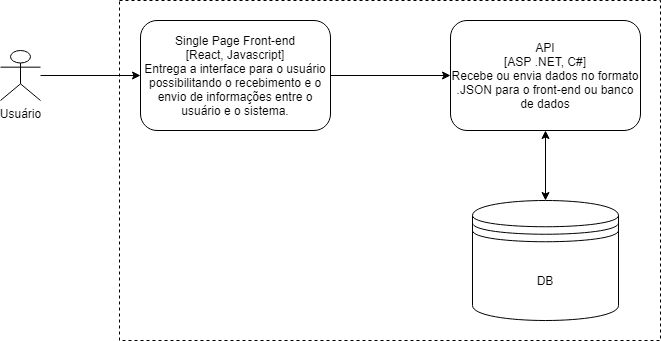

The diagram above was exported from draw.io. Its source (the exported page's mxGraphModel, read from the mxfile embedded in the PNG):
<mxGraphModel dx="1422" dy="762" grid="1" gridSize="10" guides="1" tooltips="1" connect="1" arrows="1" fold="1" page="1" pageScale="1" pageWidth="827" pageHeight="1169" math="0" shadow="0">
  <root>
    <mxCell id="0" />
    <mxCell id="1" parent="0" />
    <mxCell id="gyOE_iT9a2krOZ5yUfRx-1" value="" style="rounded=0;whiteSpace=wrap;html=1;dashed=1;" vertex="1" parent="1">
      <mxGeometry x="139" y="240" width="541" height="340" as="geometry" />
    </mxCell>
    <mxCell id="gyOE_iT9a2krOZ5yUfRx-24" style="edgeStyle=orthogonalEdgeStyle;rounded=0;orthogonalLoop=1;jettySize=auto;html=1;" edge="1" parent="1" source="gyOE_iT9a2krOZ5yUfRx-3" target="gyOE_iT9a2krOZ5yUfRx-8">
      <mxGeometry relative="1" as="geometry" />
    </mxCell>
    <mxCell id="gyOE_iT9a2krOZ5yUfRx-3" value="Usuário" style="shape=umlActor;verticalLabelPosition=bottom;verticalAlign=top;html=1;outlineConnect=0;" vertex="1" parent="1">
      <mxGeometry x="20" y="290" width="40" height="50" as="geometry" />
    </mxCell>
    <mxCell id="gyOE_iT9a2krOZ5yUfRx-11" style="edgeStyle=orthogonalEdgeStyle;rounded=0;orthogonalLoop=1;jettySize=auto;html=1;exitX=1;exitY=0.5;exitDx=0;exitDy=0;" edge="1" parent="1" source="gyOE_iT9a2krOZ5yUfRx-8" target="gyOE_iT9a2krOZ5yUfRx-9">
      <mxGeometry relative="1" as="geometry" />
    </mxCell>
    <mxCell id="gyOE_iT9a2krOZ5yUfRx-8" value="Single Page Front-end&lt;br&gt;[React, Javascript]&lt;br&gt;Entrega a interface para o usuário possibilitando o recebimento e o envio de informações entre o usuário e o sistema." style="rounded=1;whiteSpace=wrap;html=1;" vertex="1" parent="1">
      <mxGeometry x="160" y="260" width="190" height="110" as="geometry" />
    </mxCell>
    <mxCell id="gyOE_iT9a2krOZ5yUfRx-9" value="API&lt;br&gt;[ASP .NET, C#]&lt;br&gt;Recebe ou envia dados no formato .JSON para o front-end ou banco de dados" style="rounded=1;whiteSpace=wrap;html=1;" vertex="1" parent="1">
      <mxGeometry x="470" y="260" width="190" height="110" as="geometry" />
    </mxCell>
    <mxCell id="gyOE_iT9a2krOZ5yUfRx-17" value="" style="shape=datastore;whiteSpace=wrap;html=1;fillColor=#ffffff;" vertex="1" parent="1">
      <mxGeometry x="492" y="440" width="146" height="120" as="geometry" />
    </mxCell>
    <mxCell id="gyOE_iT9a2krOZ5yUfRx-19" value="DB&lt;br&gt;" style="text;html=1;strokeColor=none;fillColor=none;align=center;verticalAlign=middle;whiteSpace=wrap;rounded=0;" vertex="1" parent="1">
      <mxGeometry x="545" y="510" width="40" height="20" as="geometry" />
    </mxCell>
    <mxCell id="gyOE_iT9a2krOZ5yUfRx-22" value="" style="endArrow=classic;startArrow=classic;html=1;entryX=0.5;entryY=1;entryDx=0;entryDy=0;exitX=0.5;exitY=0;exitDx=0;exitDy=0;" edge="1" parent="1" source="gyOE_iT9a2krOZ5yUfRx-17" target="gyOE_iT9a2krOZ5yUfRx-9">
      <mxGeometry width="50" height="50" relative="1" as="geometry">
        <mxPoint x="320" y="450" as="sourcePoint" />
        <mxPoint x="370" y="400" as="targetPoint" />
        <Array as="points" />
      </mxGeometry>
    </mxCell>
  </root>
</mxGraphModel>